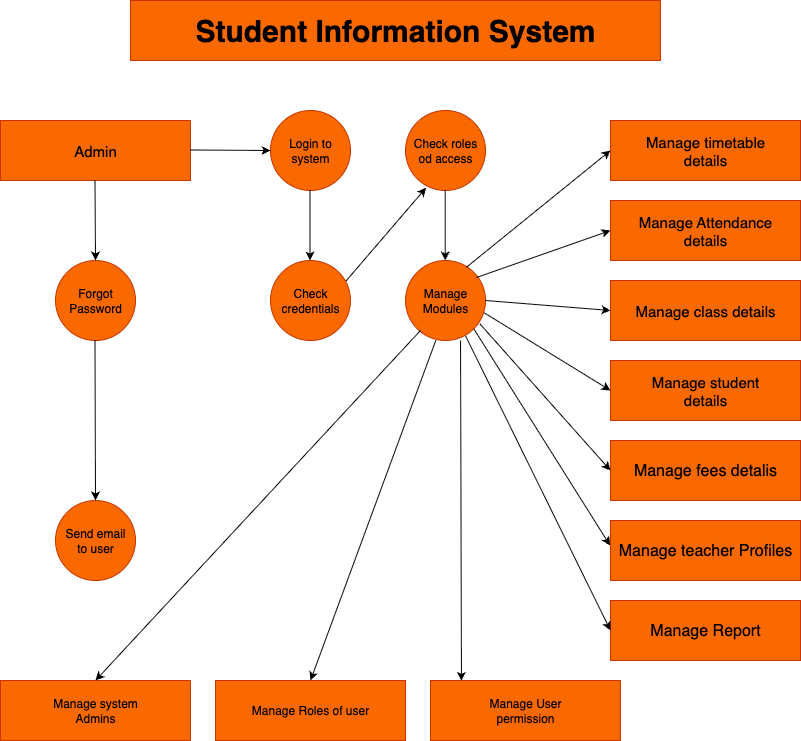

The diagram above was exported from draw.io. Its source (the exported page's mxGraphModel, read from the mxfile embedded in the PNG):
<mxGraphModel dx="1426" dy="790" grid="1" gridSize="10" guides="1" tooltips="1" connect="1" arrows="1" fold="1" page="1" pageScale="1" pageWidth="850" pageHeight="1100" math="0" shadow="0">
  <root>
    <mxCell id="0" />
    <mxCell id="1" parent="0" />
    <mxCell id="N_JVvY1SDbGlXEskQfZh-1" value="&lt;font style=&quot;font-size: 15px;&quot;&gt;Manage timetable&lt;/font&gt;&lt;div&gt;&lt;font style=&quot;font-size: 15px;&quot;&gt;details&lt;/font&gt;&lt;/div&gt;" style="rounded=0;whiteSpace=wrap;html=1;fillColor=light-dark(#FA6800,#FFB366);fontColor=#000000;strokeColor=#C73500;" vertex="1" parent="1">
      <mxGeometry x="630" y="140" width="190" height="60" as="geometry" />
    </mxCell>
    <mxCell id="N_JVvY1SDbGlXEskQfZh-2" value="&lt;font style=&quot;font-size: 15px;&quot;&gt;Manage Attendance&lt;/font&gt;&lt;div&gt;&lt;font style=&quot;font-size: 15px;&quot;&gt;details&lt;/font&gt;&lt;/div&gt;" style="rounded=0;whiteSpace=wrap;html=1;fillColor=light-dark(#FA6800,#FFB366);fontColor=#000000;strokeColor=#C73500;" vertex="1" parent="1">
      <mxGeometry x="630" y="220" width="190" height="60" as="geometry" />
    </mxCell>
    <mxCell id="N_JVvY1SDbGlXEskQfZh-3" value="&lt;font style=&quot;font-size: 15px;&quot;&gt;Manage class details&lt;/font&gt;" style="rounded=0;whiteSpace=wrap;html=1;fillColor=light-dark(#FA6800,#FFB366);fontColor=#000000;strokeColor=#C73500;" vertex="1" parent="1">
      <mxGeometry x="630" y="300" width="190" height="60" as="geometry" />
    </mxCell>
    <mxCell id="N_JVvY1SDbGlXEskQfZh-4" value="&lt;font style=&quot;font-size: 15px;&quot;&gt;Manage student&lt;/font&gt;&lt;div&gt;&lt;font style=&quot;font-size: 15px;&quot;&gt;details&lt;/font&gt;&lt;/div&gt;" style="rounded=0;whiteSpace=wrap;html=1;fillColor=light-dark(#FA6800,#FFB366);fontColor=#000000;strokeColor=#C73500;" vertex="1" parent="1">
      <mxGeometry x="630" y="380" width="190" height="60" as="geometry" />
    </mxCell>
    <mxCell id="N_JVvY1SDbGlXEskQfZh-5" value="&lt;font style=&quot;font-size: 16px;&quot;&gt;Manage fees detalis&lt;/font&gt;" style="rounded=0;whiteSpace=wrap;html=1;fillColor=light-dark(#FA6800,#FFB366);fontColor=#000000;strokeColor=#C73500;" vertex="1" parent="1">
      <mxGeometry x="630" y="460" width="190" height="60" as="geometry" />
    </mxCell>
    <mxCell id="N_JVvY1SDbGlXEskQfZh-6" value="&lt;font style=&quot;font-size: 16px;&quot;&gt;Manage teacher Profiles&lt;/font&gt;" style="rounded=0;whiteSpace=wrap;html=1;fillColor=light-dark(#FA6800,#FFB366);fontColor=#000000;strokeColor=#C73500;" vertex="1" parent="1">
      <mxGeometry x="630" y="540" width="190" height="60" as="geometry" />
    </mxCell>
    <mxCell id="N_JVvY1SDbGlXEskQfZh-7" value="&lt;font style=&quot;font-size: 16px;&quot;&gt;Manage Report&lt;/font&gt;" style="rounded=0;whiteSpace=wrap;html=1;fillColor=light-dark(#FA6800,#FFB366);fontColor=#000000;strokeColor=#C73500;" vertex="1" parent="1">
      <mxGeometry x="630" y="620" width="190" height="60" as="geometry" />
    </mxCell>
    <mxCell id="N_JVvY1SDbGlXEskQfZh-9" value="&lt;b&gt;&lt;font style=&quot;font-size: 30px;&quot;&gt;Student Information System&lt;/font&gt;&lt;/b&gt;" style="rounded=0;whiteSpace=wrap;html=1;fillColor=light-dark(#FA6800,#FFB366);fontColor=#000000;strokeColor=#C73500;" vertex="1" parent="1">
      <mxGeometry x="150" y="20" width="530" height="60" as="geometry" />
    </mxCell>
    <mxCell id="N_JVvY1SDbGlXEskQfZh-10" value="&lt;font style=&quot;font-size: 15px;&quot;&gt;Admin&lt;/font&gt;" style="rounded=0;whiteSpace=wrap;html=1;fillColor=light-dark(#FA6800,#FFB366);fontColor=#000000;strokeColor=#C73500;" vertex="1" parent="1">
      <mxGeometry x="20" y="140" width="190" height="60" as="geometry" />
    </mxCell>
    <mxCell id="N_JVvY1SDbGlXEskQfZh-11" value="Manage User&lt;div&gt;permission&lt;/div&gt;" style="rounded=0;whiteSpace=wrap;html=1;fillColor=light-dark(#FA6800,#FFB366);fontColor=#000000;strokeColor=#C73500;" vertex="1" parent="1">
      <mxGeometry x="450" y="700" width="190" height="60" as="geometry" />
    </mxCell>
    <mxCell id="N_JVvY1SDbGlXEskQfZh-12" value="Manage Roles of user" style="rounded=0;whiteSpace=wrap;html=1;fillColor=light-dark(#FA6800,#FFB366);fontColor=#000000;strokeColor=#C73500;" vertex="1" parent="1">
      <mxGeometry x="235" y="700" width="190" height="60" as="geometry" />
    </mxCell>
    <mxCell id="N_JVvY1SDbGlXEskQfZh-13" value="Manage system&lt;div&gt;Admins&lt;/div&gt;" style="rounded=0;whiteSpace=wrap;html=1;fillColor=light-dark(#FA6800,#FFB366);fontColor=#000000;strokeColor=#C73500;" vertex="1" parent="1">
      <mxGeometry x="20" y="700" width="190" height="60" as="geometry" />
    </mxCell>
    <mxCell id="N_JVvY1SDbGlXEskQfZh-14" value="Check&lt;div&gt;credentials&lt;/div&gt;" style="ellipse;whiteSpace=wrap;html=1;aspect=fixed;fillColor=light-dark(#FA6800,#FFB366);fontColor=#000000;strokeColor=#C73500;" vertex="1" parent="1">
      <mxGeometry x="290" y="280" width="80" height="80" as="geometry" />
    </mxCell>
    <mxCell id="N_JVvY1SDbGlXEskQfZh-15" value="Forgot&lt;div&gt;Password&lt;/div&gt;" style="ellipse;whiteSpace=wrap;html=1;aspect=fixed;fillColor=light-dark(#FA6800,#FFB366);fontColor=#000000;strokeColor=#C73500;" vertex="1" parent="1">
      <mxGeometry x="75" y="280" width="80" height="80" as="geometry" />
    </mxCell>
    <mxCell id="N_JVvY1SDbGlXEskQfZh-16" value="Manage&lt;div&gt;Modules&lt;/div&gt;" style="ellipse;whiteSpace=wrap;html=1;aspect=fixed;fillColor=light-dark(#FA6800,#FFB366);fontColor=#000000;strokeColor=#C73500;" vertex="1" parent="1">
      <mxGeometry x="425" y="280" width="80" height="80" as="geometry" />
    </mxCell>
    <mxCell id="N_JVvY1SDbGlXEskQfZh-17" value="Send email&lt;div&gt;to user&lt;/div&gt;" style="ellipse;whiteSpace=wrap;html=1;aspect=fixed;fillColor=light-dark(#FA6800,#FFB366);fontColor=#000000;strokeColor=#C73500;" vertex="1" parent="1">
      <mxGeometry x="75" y="520" width="80" height="80" as="geometry" />
    </mxCell>
    <mxCell id="N_JVvY1SDbGlXEskQfZh-18" value="Check roles&lt;div&gt;od access&lt;/div&gt;" style="ellipse;whiteSpace=wrap;html=1;aspect=fixed;fillColor=light-dark(#FA6800,#FFB366);fontColor=#000000;strokeColor=#C73500;" vertex="1" parent="1">
      <mxGeometry x="425" y="130" width="80" height="80" as="geometry" />
    </mxCell>
    <mxCell id="N_JVvY1SDbGlXEskQfZh-19" value="Login to&lt;div&gt;system&lt;/div&gt;" style="ellipse;whiteSpace=wrap;html=1;aspect=fixed;fillColor=light-dark(#FA6800,#FFB366);fontColor=#000000;strokeColor=#C73500;" vertex="1" parent="1">
      <mxGeometry x="290" y="130" width="80" height="80" as="geometry" />
    </mxCell>
    <mxCell id="N_JVvY1SDbGlXEskQfZh-20" value="" style="endArrow=classic;html=1;rounded=0;" edge="1" parent="1">
      <mxGeometry width="50" height="50" relative="1" as="geometry">
        <mxPoint x="114.5" y="200" as="sourcePoint" />
        <mxPoint x="115" y="280" as="targetPoint" />
      </mxGeometry>
    </mxCell>
    <mxCell id="N_JVvY1SDbGlXEskQfZh-21" value="" style="endArrow=classic;html=1;rounded=0;entryX=0.5;entryY=0;entryDx=0;entryDy=0;" edge="1" parent="1" target="N_JVvY1SDbGlXEskQfZh-17">
      <mxGeometry width="50" height="50" relative="1" as="geometry">
        <mxPoint x="114.5" y="360" as="sourcePoint" />
        <mxPoint x="115" y="440" as="targetPoint" />
      </mxGeometry>
    </mxCell>
    <mxCell id="N_JVvY1SDbGlXEskQfZh-22" value="" style="endArrow=classic;html=1;rounded=0;entryX=0;entryY=0.5;entryDx=0;entryDy=0;" edge="1" parent="1" target="N_JVvY1SDbGlXEskQfZh-19">
      <mxGeometry width="50" height="50" relative="1" as="geometry">
        <mxPoint x="210" y="169.5" as="sourcePoint" />
        <mxPoint x="280" y="169.5" as="targetPoint" />
      </mxGeometry>
    </mxCell>
    <mxCell id="N_JVvY1SDbGlXEskQfZh-23" value="" style="endArrow=classic;html=1;rounded=0;entryX=0.5;entryY=0;entryDx=0;entryDy=0;exitX=0.5;exitY=1;exitDx=0;exitDy=0;" edge="1" parent="1">
      <mxGeometry width="50" height="50" relative="1" as="geometry">
        <mxPoint x="329.5" y="210" as="sourcePoint" />
        <mxPoint x="329.5" y="280" as="targetPoint" />
      </mxGeometry>
    </mxCell>
    <mxCell id="N_JVvY1SDbGlXEskQfZh-24" value="" style="endArrow=classic;html=1;rounded=0;exitX=0.945;exitY=0.255;exitDx=0;exitDy=0;exitPerimeter=0;entryX=0.257;entryY=0.966;entryDx=0;entryDy=0;entryPerimeter=0;" edge="1" parent="1" source="N_JVvY1SDbGlXEskQfZh-14" target="N_JVvY1SDbGlXEskQfZh-18">
      <mxGeometry width="50" height="50" relative="1" as="geometry">
        <mxPoint x="368" y="297" as="sourcePoint" />
        <mxPoint x="410" y="250" as="targetPoint" />
      </mxGeometry>
    </mxCell>
    <mxCell id="N_JVvY1SDbGlXEskQfZh-25" value="" style="endArrow=classic;html=1;rounded=0;entryX=0.5;entryY=0;entryDx=0;entryDy=0;" edge="1" parent="1" target="N_JVvY1SDbGlXEskQfZh-13">
      <mxGeometry width="50" height="50" relative="1" as="geometry">
        <mxPoint x="440" y="350" as="sourcePoint" />
        <mxPoint x="360" y="410" as="targetPoint" />
      </mxGeometry>
    </mxCell>
    <mxCell id="N_JVvY1SDbGlXEskQfZh-26" value="" style="endArrow=classic;html=1;rounded=0;entryX=0.5;entryY=0;entryDx=0;entryDy=0;exitX=0.379;exitY=0.998;exitDx=0;exitDy=0;exitPerimeter=0;" edge="1" parent="1" source="N_JVvY1SDbGlXEskQfZh-16" target="N_JVvY1SDbGlXEskQfZh-12">
      <mxGeometry width="50" height="50" relative="1" as="geometry">
        <mxPoint x="450" y="360" as="sourcePoint" />
        <mxPoint x="125" y="710" as="targetPoint" />
      </mxGeometry>
    </mxCell>
    <mxCell id="N_JVvY1SDbGlXEskQfZh-27" value="" style="endArrow=classic;html=1;rounded=0;entryX=0.163;entryY=0.007;entryDx=0;entryDy=0;exitX=0.688;exitY=1;exitDx=0;exitDy=0;exitPerimeter=0;entryPerimeter=0;" edge="1" parent="1" source="N_JVvY1SDbGlXEskQfZh-16" target="N_JVvY1SDbGlXEskQfZh-11">
      <mxGeometry width="50" height="50" relative="1" as="geometry">
        <mxPoint x="495" y="360" as="sourcePoint" />
        <mxPoint x="370" y="700" as="targetPoint" />
      </mxGeometry>
    </mxCell>
    <mxCell id="N_JVvY1SDbGlXEskQfZh-28" value="" style="endArrow=classic;html=1;rounded=0;entryX=0.5;entryY=0;entryDx=0;entryDy=0;exitX=0.5;exitY=1;exitDx=0;exitDy=0;" edge="1" parent="1">
      <mxGeometry width="50" height="50" relative="1" as="geometry">
        <mxPoint x="464.71" y="210" as="sourcePoint" />
        <mxPoint x="464.71" y="280" as="targetPoint" />
      </mxGeometry>
    </mxCell>
    <mxCell id="N_JVvY1SDbGlXEskQfZh-29" value="" style="endArrow=classic;html=1;rounded=0;exitX=0.762;exitY=0.084;exitDx=0;exitDy=0;exitPerimeter=0;entryX=0;entryY=0.5;entryDx=0;entryDy=0;" edge="1" parent="1" source="N_JVvY1SDbGlXEskQfZh-16" target="N_JVvY1SDbGlXEskQfZh-1">
      <mxGeometry width="50" height="50" relative="1" as="geometry">
        <mxPoint x="480" y="290" as="sourcePoint" />
        <mxPoint x="530" y="240" as="targetPoint" />
      </mxGeometry>
    </mxCell>
    <mxCell id="N_JVvY1SDbGlXEskQfZh-30" value="" style="endArrow=classic;html=1;rounded=0;exitX=0.762;exitY=0.084;exitDx=0;exitDy=0;exitPerimeter=0;entryX=0;entryY=0.5;entryDx=0;entryDy=0;" edge="1" parent="1" target="N_JVvY1SDbGlXEskQfZh-2">
      <mxGeometry width="50" height="50" relative="1" as="geometry">
        <mxPoint x="496" y="297" as="sourcePoint" />
        <mxPoint x="640" y="180" as="targetPoint" />
      </mxGeometry>
    </mxCell>
    <mxCell id="N_JVvY1SDbGlXEskQfZh-31" value="" style="endArrow=classic;html=1;rounded=0;exitX=1;exitY=0.5;exitDx=0;exitDy=0;entryX=0;entryY=0.5;entryDx=0;entryDy=0;" edge="1" parent="1" source="N_JVvY1SDbGlXEskQfZh-16" target="N_JVvY1SDbGlXEskQfZh-3">
      <mxGeometry width="50" height="50" relative="1" as="geometry">
        <mxPoint x="506" y="307" as="sourcePoint" />
        <mxPoint x="640" y="260" as="targetPoint" />
      </mxGeometry>
    </mxCell>
    <mxCell id="N_JVvY1SDbGlXEskQfZh-32" value="" style="endArrow=classic;html=1;rounded=0;exitX=0.986;exitY=0.655;exitDx=0;exitDy=0;entryX=0;entryY=0.5;entryDx=0;entryDy=0;exitPerimeter=0;" edge="1" parent="1" source="N_JVvY1SDbGlXEskQfZh-16" target="N_JVvY1SDbGlXEskQfZh-4">
      <mxGeometry width="50" height="50" relative="1" as="geometry">
        <mxPoint x="515" y="330" as="sourcePoint" />
        <mxPoint x="640" y="340" as="targetPoint" />
      </mxGeometry>
    </mxCell>
    <mxCell id="N_JVvY1SDbGlXEskQfZh-33" value="" style="endArrow=classic;html=1;rounded=0;entryX=0;entryY=0.5;entryDx=0;entryDy=0;exitX=0.929;exitY=0.791;exitDx=0;exitDy=0;exitPerimeter=0;" edge="1" parent="1" source="N_JVvY1SDbGlXEskQfZh-16" target="N_JVvY1SDbGlXEskQfZh-5">
      <mxGeometry width="50" height="50" relative="1" as="geometry">
        <mxPoint x="500" y="350" as="sourcePoint" />
        <mxPoint x="640" y="420" as="targetPoint" />
      </mxGeometry>
    </mxCell>
    <mxCell id="N_JVvY1SDbGlXEskQfZh-34" value="" style="endArrow=classic;html=1;rounded=0;entryX=-0.002;entryY=0.417;entryDx=0;entryDy=0;exitX=1;exitY=1;exitDx=0;exitDy=0;entryPerimeter=0;" edge="1" parent="1" source="N_JVvY1SDbGlXEskQfZh-16" target="N_JVvY1SDbGlXEskQfZh-6">
      <mxGeometry width="50" height="50" relative="1" as="geometry">
        <mxPoint x="493" y="360" as="sourcePoint" />
        <mxPoint x="630" y="502" as="targetPoint" />
      </mxGeometry>
    </mxCell>
    <mxCell id="N_JVvY1SDbGlXEskQfZh-35" value="" style="endArrow=classic;html=1;rounded=0;entryX=0;entryY=0.5;entryDx=0;entryDy=0;exitX=0.75;exitY=0.941;exitDx=0;exitDy=0;exitPerimeter=0;" edge="1" parent="1" source="N_JVvY1SDbGlXEskQfZh-16" target="N_JVvY1SDbGlXEskQfZh-7">
      <mxGeometry width="50" height="50" relative="1" as="geometry">
        <mxPoint x="480" y="360" as="sourcePoint" />
        <mxPoint x="617" y="577" as="targetPoint" />
      </mxGeometry>
    </mxCell>
  </root>
</mxGraphModel>